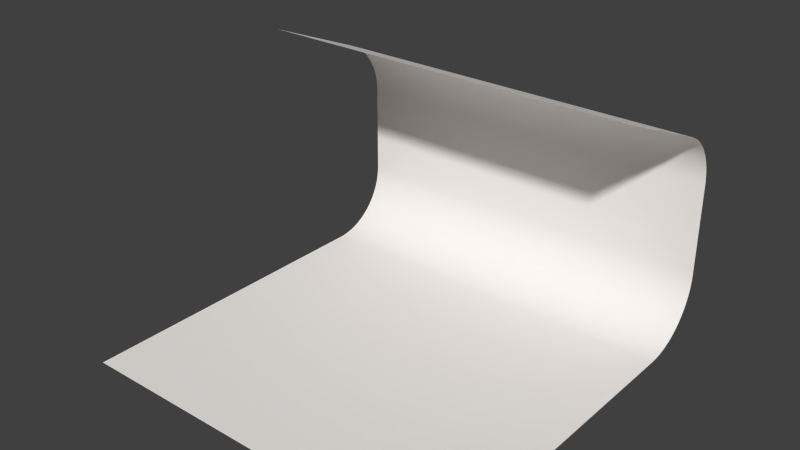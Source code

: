 # Source: 0_-_bg_white_extended.blend  (saved by Blender 3.1.5; exported with 4.5.12 LTS)
import bpy
from mathutils import Matrix  # noqa: F401  (used for matrix-valued properties, if any)

bpy.ops.wm.read_factory_settings(use_empty=True)
scene = bpy.context.scene
scene.name = 'Scene'

# ---- collections
col_mll____bg_white_extended = bpy.data.collections.new('MLL  - bg white extended'); scene.collection.children.link(col_mll____bg_white_extended)

# ---- materials (node trees are filled in below, after node groups)
mat_mll___bg_white_wider = bpy.data.materials.new('MLL - bg white wider')
mat_mll___bg_white_wider.alpha_threshold = 0.0
mat_mll___bg_white_wider.roughness = 0.5

# ---- material node trees
mat_mll___bg_white_wider.use_nodes = True; mat_mll___bg_white_wider.node_tree.nodes.clear()
_N = mat_mll___bg_white_wider.node_tree.nodes; _L = mat_mll___bg_white_wider.node_tree.links
n0 = _N.new('ShaderNodeOutputMaterial'); n0.name = 'Material Output'; n0.location = (300, 300)
n1 = _N.new('ShaderNodeBsdfDiffuse'); n1.name = 'Diffuse BSDF'; n1.location = (10, 300)
n1.inputs[0].default_value = (0.89, 0.8567, 0.8276, 1.0)
_L.new(n1.outputs[0], n0.inputs[0])
n0.is_active_output = True

# ---- world
world_world = bpy.data.worlds.new('World'); scene.world = world_world
world_world.color = (0.05088, 0.05088, 0.05088)
world_world.use_sun_shadow = False
world_world.sun_shadow_jitter_overblur = 0.0
world_world.cycles.sampling_method = 'MANUAL'
world_world.cycles.sample_map_resolution = 256

# ---- meshes
me_plane = bpy.data.meshes.new('Plane')
me_plane.from_pydata([(-1.0, -1.0, 0.0), (1.0, -1.0, 0.0), (-1.0, 0.667, 0.0), (-1.0, 1.0, 0.333), (-1.0, 0.6931, 0.001027), (-1.0, 0.7191, 0.0041), (-1.0, 0.7447, 0.009201), (-1.0, 0.7699, 0.0163), (-1.0, 0.7944, 0.02535), (-1.0, 0.8182, 0.03629), (-1.0, 0.841, 0.04907), (-1.0, 0.8627, 0.0636), (-1.0, 0.8833, 0.07978), (-1.0, 0.9025, 0.09753), (-1.0, 0.9202, 0.1167), (-1.0, 0.9364, 0.1373), (-1.0, 0.9509, 0.159), (-1.0, 0.9637, 0.1818), (-1.0, 0.9747, 0.2056), (-1.0, 0.9837, 0.2301), (-1.0, 0.9908, 0.2553), (-1.0, 0.9959, 0.2809), (-1.0, 0.999, 0.3069), (1.0, 1.0, 0.333), (1.0, 0.667, 0.0), (1.0, 0.999, 0.3069), (1.0, 0.9959, 0.2809), (1.0, 0.9908, 0.2553), (1.0, 0.9837, 0.2301), (1.0, 0.9747, 0.2056), (1.0, 0.9637, 0.1818), (1.0, 0.9509, 0.159), (1.0, 0.9364, 0.1373), (1.0, 0.9202, 0.1167), (1.0, 0.9025, 0.09753), (1.0, 0.8833, 0.07978), (1.0, 0.8627, 0.0636), (1.0, 0.841, 0.04907), (1.0, 0.8182, 0.03629), (1.0, 0.7944, 0.02535), (1.0, 0.7699, 0.0163), (1.0, 0.7447, 0.009201), (1.0, 0.7191, 0.0041), (1.0, 0.6931, 0.001027), (1.0, 1.0, 0.8047), (1.0, 0.7944, 1.112), (1.0, 0.8182, 1.101), (1.0, 0.841, 1.089), (1.0, 0.8627, 1.074), (1.0, 0.8833, 1.058), (1.0, 0.9025, 1.04), (1.0, 0.9202, 1.021), (1.0, 0.9364, 1.0), (1.0, 0.9509, 0.9787), (1.0, 0.9637, 0.9559), (1.0, 0.9747, 0.9322), (1.0, 0.9837, 0.9076), (1.0, 0.9908, 0.8825), (1.0, 0.9959, 0.8568), (1.0, 0.999, 0.8309), (-1.0, 1.0, 0.8047), (-1.0, 0.999, 0.8309), (-1.0, 0.9959, 0.8568), (-1.0, 0.9908, 0.8825), (-1.0, 0.9837, 0.9076), (-1.0, 0.9747, 0.9322), (-1.0, 0.9637, 0.9559), (-1.0, 0.9509, 0.9787), (-1.0, 0.9364, 1.0), (-1.0, 0.9202, 1.021), (-1.0, 0.9025, 1.04), (-1.0, 0.8833, 1.058), (-1.0, 0.8627, 1.074), (-1.0, 0.841, 1.089), (-1.0, 0.8182, 1.101), (-1.0, 0.7944, 1.112), (1.0, 0.25, 1.333), (-1.0, 0.25, 1.333)], [], [(23, 3, 22, 25), (25, 22, 21, 26), (26, 21, 20, 27), (27, 20, 19, 28), (28, 19, 18, 29), (29, 18, 17, 30), (30, 17, 16, 31), (31, 16, 15, 32), (32, 15, 14, 33), (33, 14, 13, 34), (34, 13, 12, 35), (35, 12, 11, 36), (36, 11, 10, 37), (37, 10, 9, 38), (38, 9, 8, 39), (39, 8, 7, 40), (40, 7, 6, 41), (41, 6, 5, 42), (42, 5, 4, 43), (43, 4, 2, 24), (0, 1, 24, 2), (60, 44, 59, 61), (61, 59, 58, 62), (62, 58, 57, 63), (63, 57, 56, 64), (64, 56, 55, 65), (65, 55, 54, 66), (66, 54, 53, 67), (67, 53, 52, 68), (68, 52, 51, 69), (69, 51, 50, 70), (70, 50, 49, 71), (71, 49, 48, 72), (72, 48, 47, 73), (73, 47, 46, 74), (74, 46, 45, 75), (44, 60, 3, 23), (45, 76, 77, 75)])
me_plane.polygons.foreach_set('use_smooth', [True] * 38)
me_plane.materials.append(mat_mll___bg_white_wider)
me_plane.use_remesh_preserve_volume = False
me_plane.use_remesh_preserve_attributes = False
me_plane.use_mirror_vertex_groups = False
me_plane.update()

# ---- objects
ob_mll___bg_white_extended = bpy.data.objects.new('MLL - bg white extended', me_plane)

# ---- transforms, parenting, visibility, modifiers, constraints
ob_mll___bg_white_extended.location = (0.0, 0.0, 0.0)
ob_mll___bg_white_extended.scale = (12.0, 12.0, 12.0)
ob_mll___bg_white_extended.lineart.crease_threshold = 0.0

# ---- collection membership
col_mll____bg_white_extended.objects.link(ob_mll___bg_white_extended)

# ---- scene / render settings (as saved in the file)
scene.frame_start = 1; scene.frame_end = 250; scene.frame_set(1)
scene.render.engine = 'CYCLES'
scene.render.dither_intensity = 0.0
scene.cycles.use_denoising = False
scene.cycles.samples = 10
scene.cycles.sampling_pattern = 'TABULATED_SOBOL'
scene.cycles.light_sampling_threshold = 0.0
scene.cycles.use_adaptive_sampling = False
scene.cycles.use_light_tree = False
scene.cycles.blur_glossy = 0.0
scene.cycles.pixel_filter_type = 'GAUSSIAN'
scene.cycles.sample_clamp_indirect = 0.0
scene.view_settings.view_transform = 'Standard'
bpy.context.view_layer.update()

# ---- added for rendering (the .blend has no active camera and no usable light): camera, sun
cam_auto = bpy.data.cameras.new('AutoCamera')
cam_auto.lens = 50.0
cam_auto.sensor_width = 36.0
cam_auto.clip_end = 1000.0
ob_auto_camera = bpy.data.objects.new('AutoCamera', cam_auto)
scene.collection.objects.link(ob_auto_camera)
ob_auto_camera.location = (34.7175, -41.661, 35.774)
ob_auto_camera.rotation_euler = (1.09748, -7.21219e-08, 0.694738)
scene.camera = ob_auto_camera
light_auto_sun = bpy.data.lights.new('AutoSun', 'SUN')
light_auto_sun.energy = 3.0
light_auto_sun.angle = 0.0523599
ob_auto_sun = bpy.data.objects.new('AutoSun', light_auto_sun)
scene.collection.objects.link(ob_auto_sun)
ob_auto_sun.rotation_euler = (0.872665, 0.174533, 0.523599)
bpy.context.view_layer.update()
